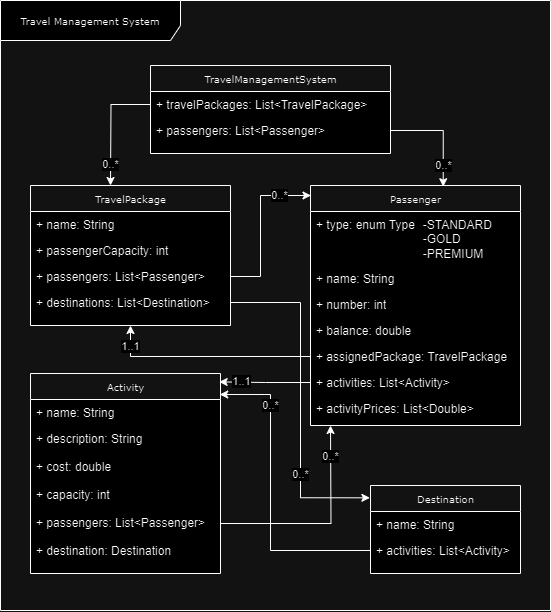

The diagram above was exported from draw.io. Its source (the exported page's mxGraphModel, read from the mxfile embedded in the PNG):
<mxGraphModel dx="1163" dy="1840" grid="1" gridSize="10" guides="1" tooltips="1" connect="1" arrows="1" fold="1" page="1" pageScale="1" pageWidth="850" pageHeight="1100" background="none" math="0" shadow="0">
  <root>
    <mxCell id="0" />
    <mxCell id="1" parent="0" />
    <mxCell id="17acba5748e5396b-1" value="Travel Management System" style="shape=umlFrame;whiteSpace=wrap;html=1;rounded=0;shadow=0;comic=0;labelBackgroundColor=none;strokeWidth=1;fontFamily=Verdana;fontSize=10;align=center;width=180;height=40;" parent="1" vertex="1">
      <mxGeometry x="150" y="245" width="550" height="610" as="geometry" />
    </mxCell>
    <mxCell id="17acba5748e5396b-20" value="TravelManagementSystem" style="swimlane;html=1;fontStyle=0;childLayout=stackLayout;horizontal=1;startSize=26;fillColor=none;horizontalStack=0;resizeParent=1;resizeLast=0;collapsible=1;marginBottom=0;swimlaneFillColor=#ffffff;rounded=0;shadow=0;comic=0;labelBackgroundColor=none;strokeWidth=1;fontFamily=Verdana;fontSize=10;align=center;" parent="1" vertex="1">
      <mxGeometry x="300" y="310" width="240" height="88" as="geometry" />
    </mxCell>
    <mxCell id="17acba5748e5396b-21" value="+ travelPackages: List&amp;lt;TravelPackage&amp;gt;" style="text;html=1;strokeColor=none;fillColor=none;align=left;verticalAlign=top;spacingLeft=4;spacingRight=4;whiteSpace=wrap;overflow=hidden;rotatable=0;points=[[0,0.5],[1,0.5]];portConstraint=eastwest;" parent="17acba5748e5396b-20" vertex="1">
      <mxGeometry y="26" width="240" height="26" as="geometry" />
    </mxCell>
    <mxCell id="17acba5748e5396b-24" value="+ passengers: List&amp;lt;Passenger&amp;gt;&amp;nbsp;" style="text;html=1;strokeColor=none;fillColor=none;align=left;verticalAlign=top;spacingLeft=4;spacingRight=4;whiteSpace=wrap;overflow=hidden;rotatable=0;points=[[0,0.5],[1,0.5]];portConstraint=eastwest;" parent="17acba5748e5396b-20" vertex="1">
      <mxGeometry y="52" width="240" height="26" as="geometry" />
    </mxCell>
    <mxCell id="q0R4mIqleUOtBM_UYxzS-1" value="TravelPackage" style="swimlane;html=1;fontStyle=0;childLayout=stackLayout;horizontal=1;startSize=26;fillColor=none;horizontalStack=0;resizeParent=1;resizeLast=0;collapsible=1;marginBottom=0;swimlaneFillColor=#ffffff;rounded=0;shadow=0;comic=0;labelBackgroundColor=none;strokeWidth=1;fontFamily=Verdana;fontSize=10;align=center;" vertex="1" parent="1">
      <mxGeometry x="180" y="430" width="200" height="140" as="geometry" />
    </mxCell>
    <mxCell id="q0R4mIqleUOtBM_UYxzS-2" value="+ name: String" style="text;html=1;strokeColor=none;fillColor=none;align=left;verticalAlign=top;spacingLeft=4;spacingRight=4;whiteSpace=wrap;overflow=hidden;rotatable=0;points=[[0,0.5],[1,0.5]];portConstraint=eastwest;" vertex="1" parent="q0R4mIqleUOtBM_UYxzS-1">
      <mxGeometry y="26" width="200" height="26" as="geometry" />
    </mxCell>
    <mxCell id="q0R4mIqleUOtBM_UYxzS-3" value="+ passengerCapacity: int&amp;nbsp;" style="text;html=1;strokeColor=none;fillColor=none;align=left;verticalAlign=top;spacingLeft=4;spacingRight=4;whiteSpace=wrap;overflow=hidden;rotatable=0;points=[[0,0.5],[1,0.5]];portConstraint=eastwest;" vertex="1" parent="q0R4mIqleUOtBM_UYxzS-1">
      <mxGeometry y="52" width="200" height="26" as="geometry" />
    </mxCell>
    <mxCell id="q0R4mIqleUOtBM_UYxzS-14" value="+ passengers: List&amp;lt;Passenger&amp;gt;" style="text;html=1;strokeColor=none;fillColor=none;align=left;verticalAlign=top;spacingLeft=4;spacingRight=4;whiteSpace=wrap;overflow=hidden;rotatable=0;points=[[0,0.5],[1,0.5]];portConstraint=eastwest;" vertex="1" parent="q0R4mIqleUOtBM_UYxzS-1">
      <mxGeometry y="78" width="200" height="26" as="geometry" />
    </mxCell>
    <mxCell id="q0R4mIqleUOtBM_UYxzS-13" value="+ destinations: List&amp;lt;Destination&amp;gt;" style="text;html=1;strokeColor=none;fillColor=none;align=left;verticalAlign=top;spacingLeft=4;spacingRight=4;whiteSpace=wrap;overflow=hidden;rotatable=0;points=[[0,0.5],[1,0.5]];portConstraint=eastwest;" vertex="1" parent="q0R4mIqleUOtBM_UYxzS-1">
      <mxGeometry y="104" width="200" height="26" as="geometry" />
    </mxCell>
    <mxCell id="q0R4mIqleUOtBM_UYxzS-4" value="Destination" style="swimlane;html=1;fontStyle=0;childLayout=stackLayout;horizontal=1;startSize=26;fillColor=none;horizontalStack=0;resizeParent=1;resizeLast=0;collapsible=1;marginBottom=0;swimlaneFillColor=#ffffff;rounded=0;shadow=0;comic=0;labelBackgroundColor=none;strokeWidth=1;fontFamily=Verdana;fontSize=10;align=center;" vertex="1" parent="1">
      <mxGeometry x="520" y="730" width="150" height="88" as="geometry" />
    </mxCell>
    <mxCell id="q0R4mIqleUOtBM_UYxzS-5" value="+ name: String" style="text;html=1;strokeColor=none;fillColor=none;align=left;verticalAlign=top;spacingLeft=4;spacingRight=4;whiteSpace=wrap;overflow=hidden;rotatable=0;points=[[0,0.5],[1,0.5]];portConstraint=eastwest;" vertex="1" parent="q0R4mIqleUOtBM_UYxzS-4">
      <mxGeometry y="26" width="150" height="26" as="geometry" />
    </mxCell>
    <mxCell id="q0R4mIqleUOtBM_UYxzS-6" value="+ activities: List&amp;lt;Activity&amp;gt;&amp;nbsp;" style="text;html=1;strokeColor=none;fillColor=none;align=left;verticalAlign=top;spacingLeft=4;spacingRight=4;whiteSpace=wrap;overflow=hidden;rotatable=0;points=[[0,0.5],[1,0.5]];portConstraint=eastwest;" vertex="1" parent="q0R4mIqleUOtBM_UYxzS-4">
      <mxGeometry y="52" width="150" height="26" as="geometry" />
    </mxCell>
    <mxCell id="q0R4mIqleUOtBM_UYxzS-7" value="Passenger" style="swimlane;html=1;fontStyle=0;childLayout=stackLayout;horizontal=1;startSize=26;fillColor=none;horizontalStack=0;resizeParent=1;resizeLast=0;collapsible=1;marginBottom=0;swimlaneFillColor=#ffffff;rounded=0;shadow=0;comic=0;labelBackgroundColor=none;strokeWidth=1;fontFamily=Verdana;fontSize=10;align=center;" vertex="1" parent="1">
      <mxGeometry x="460" y="430" width="210" height="240" as="geometry" />
    </mxCell>
    <mxCell id="q0R4mIqleUOtBM_UYxzS-8" value="+ type: enum Type&amp;nbsp;&lt;span style=&quot;white-space: pre;&quot;&gt;&#09;&lt;/span&gt;&lt;span style=&quot;white-space: pre;&quot;&gt;-&lt;/span&gt;STANDARD&lt;br&gt;&lt;span style=&quot;white-space: pre;&quot;&gt;&#09;&lt;span style=&quot;white-space: pre;&quot;&gt;&#09;&lt;/span&gt;&lt;span style=&quot;white-space: pre;&quot;&gt;&#09;&lt;/span&gt;&lt;span style=&quot;white-space: pre;&quot;&gt;&#09;&lt;/span&gt;-&lt;/span&gt;GOLD&lt;br&gt;&lt;span style=&quot;white-space: pre;&quot;&gt;&#09;&lt;span style=&quot;white-space: pre;&quot;&gt;&#09;&lt;/span&gt;&lt;span style=&quot;white-space: pre;&quot;&gt;&#09;&lt;/span&gt;&lt;span style=&quot;white-space: pre;&quot;&gt;&#09;&lt;/span&gt;-&lt;/span&gt;PREMIUM" style="text;html=1;strokeColor=none;fillColor=none;align=left;verticalAlign=top;spacingLeft=4;spacingRight=4;whiteSpace=wrap;overflow=hidden;rotatable=0;points=[[0,0.5],[1,0.5]];portConstraint=eastwest;" vertex="1" parent="q0R4mIqleUOtBM_UYxzS-7">
      <mxGeometry y="26" width="210" height="54" as="geometry" />
    </mxCell>
    <mxCell id="q0R4mIqleUOtBM_UYxzS-9" value="+ name: String" style="text;html=1;strokeColor=none;fillColor=none;align=left;verticalAlign=top;spacingLeft=4;spacingRight=4;whiteSpace=wrap;overflow=hidden;rotatable=0;points=[[0,0.5],[1,0.5]];portConstraint=eastwest;" vertex="1" parent="q0R4mIqleUOtBM_UYxzS-7">
      <mxGeometry y="80" width="210" height="26" as="geometry" />
    </mxCell>
    <mxCell id="q0R4mIqleUOtBM_UYxzS-15" value="+ number: int" style="text;html=1;strokeColor=none;fillColor=none;align=left;verticalAlign=top;spacingLeft=4;spacingRight=4;whiteSpace=wrap;overflow=hidden;rotatable=0;points=[[0,0.5],[1,0.5]];portConstraint=eastwest;" vertex="1" parent="q0R4mIqleUOtBM_UYxzS-7">
      <mxGeometry y="106" width="210" height="26" as="geometry" />
    </mxCell>
    <mxCell id="q0R4mIqleUOtBM_UYxzS-16" value="+ balance: double" style="text;html=1;strokeColor=none;fillColor=none;align=left;verticalAlign=top;spacingLeft=4;spacingRight=4;whiteSpace=wrap;overflow=hidden;rotatable=0;points=[[0,0.5],[1,0.5]];portConstraint=eastwest;" vertex="1" parent="q0R4mIqleUOtBM_UYxzS-7">
      <mxGeometry y="132" width="210" height="26" as="geometry" />
    </mxCell>
    <mxCell id="q0R4mIqleUOtBM_UYxzS-17" value="+ assignedPackage: TravelPackage" style="text;html=1;strokeColor=none;fillColor=none;align=left;verticalAlign=top;spacingLeft=4;spacingRight=4;whiteSpace=wrap;overflow=hidden;rotatable=0;points=[[0,0.5],[1,0.5]];portConstraint=eastwest;" vertex="1" parent="q0R4mIqleUOtBM_UYxzS-7">
      <mxGeometry y="158" width="210" height="26" as="geometry" />
    </mxCell>
    <mxCell id="q0R4mIqleUOtBM_UYxzS-18" value="+ activities: List&amp;lt;Activity&amp;gt;" style="text;html=1;strokeColor=none;fillColor=none;align=left;verticalAlign=top;spacingLeft=4;spacingRight=4;whiteSpace=wrap;overflow=hidden;rotatable=0;points=[[0,0.5],[1,0.5]];portConstraint=eastwest;" vertex="1" parent="q0R4mIqleUOtBM_UYxzS-7">
      <mxGeometry y="184" width="210" height="26" as="geometry" />
    </mxCell>
    <mxCell id="q0R4mIqleUOtBM_UYxzS-19" value="+ activityPrices: List&amp;lt;Double&amp;gt;" style="text;html=1;strokeColor=none;fillColor=none;align=left;verticalAlign=top;spacingLeft=4;spacingRight=4;whiteSpace=wrap;overflow=hidden;rotatable=0;points=[[0,0.5],[1,0.5]];portConstraint=eastwest;" vertex="1" parent="q0R4mIqleUOtBM_UYxzS-7">
      <mxGeometry y="210" width="210" height="26" as="geometry" />
    </mxCell>
    <mxCell id="q0R4mIqleUOtBM_UYxzS-10" value="Activity" style="swimlane;html=1;fontStyle=0;childLayout=stackLayout;horizontal=1;startSize=26;fillColor=none;horizontalStack=0;resizeParent=1;resizeLast=0;collapsible=1;marginBottom=0;swimlaneFillColor=#ffffff;rounded=0;shadow=0;comic=0;labelBackgroundColor=none;strokeWidth=1;fontFamily=Verdana;fontSize=10;align=center;" vertex="1" parent="1">
      <mxGeometry x="180" y="618" width="190" height="200" as="geometry" />
    </mxCell>
    <mxCell id="q0R4mIqleUOtBM_UYxzS-11" value="+ name: String" style="text;html=1;strokeColor=none;fillColor=none;align=left;verticalAlign=top;spacingLeft=4;spacingRight=4;whiteSpace=wrap;overflow=hidden;rotatable=0;points=[[0,0.5],[1,0.5]];portConstraint=eastwest;" vertex="1" parent="q0R4mIqleUOtBM_UYxzS-10">
      <mxGeometry y="26" width="190" height="26" as="geometry" />
    </mxCell>
    <mxCell id="q0R4mIqleUOtBM_UYxzS-12" value="+ description: String" style="text;html=1;strokeColor=none;fillColor=none;align=left;verticalAlign=top;spacingLeft=4;spacingRight=4;whiteSpace=wrap;overflow=hidden;rotatable=0;points=[[0,0.5],[1,0.5]];portConstraint=eastwest;" vertex="1" parent="q0R4mIqleUOtBM_UYxzS-10">
      <mxGeometry y="52" width="190" height="28" as="geometry" />
    </mxCell>
    <mxCell id="q0R4mIqleUOtBM_UYxzS-20" value="+ cost: double" style="text;html=1;strokeColor=none;fillColor=none;align=left;verticalAlign=top;spacingLeft=4;spacingRight=4;whiteSpace=wrap;overflow=hidden;rotatable=0;points=[[0,0.5],[1,0.5]];portConstraint=eastwest;" vertex="1" parent="q0R4mIqleUOtBM_UYxzS-10">
      <mxGeometry y="80" width="190" height="28" as="geometry" />
    </mxCell>
    <mxCell id="q0R4mIqleUOtBM_UYxzS-21" value="+ capacity: int" style="text;html=1;strokeColor=none;fillColor=none;align=left;verticalAlign=top;spacingLeft=4;spacingRight=4;whiteSpace=wrap;overflow=hidden;rotatable=0;points=[[0,0.5],[1,0.5]];portConstraint=eastwest;" vertex="1" parent="q0R4mIqleUOtBM_UYxzS-10">
      <mxGeometry y="108" width="190" height="28" as="geometry" />
    </mxCell>
    <mxCell id="q0R4mIqleUOtBM_UYxzS-35" value="0..*" style="edgeStyle=orthogonalEdgeStyle;rounded=0;orthogonalLoop=1;jettySize=auto;html=1;exitX=1;exitY=0.5;exitDx=0;exitDy=0;" edge="1" parent="q0R4mIqleUOtBM_UYxzS-10" source="q0R4mIqleUOtBM_UYxzS-23">
      <mxGeometry x="0.7123" relative="1" as="geometry">
        <mxPoint x="300" y="52" as="targetPoint" />
        <mxPoint as="offset" />
      </mxGeometry>
    </mxCell>
    <mxCell id="q0R4mIqleUOtBM_UYxzS-23" value="+ passengers: List&amp;lt;Passenger&amp;gt;" style="text;html=1;strokeColor=none;fillColor=none;align=left;verticalAlign=top;spacingLeft=4;spacingRight=4;whiteSpace=wrap;overflow=hidden;rotatable=0;points=[[0,0.5],[1,0.5]];portConstraint=eastwest;" vertex="1" parent="q0R4mIqleUOtBM_UYxzS-10">
      <mxGeometry y="136" width="190" height="28" as="geometry" />
    </mxCell>
    <mxCell id="q0R4mIqleUOtBM_UYxzS-22" value="+ destination: Destination" style="text;html=1;strokeColor=none;fillColor=none;align=left;verticalAlign=top;spacingLeft=4;spacingRight=4;whiteSpace=wrap;overflow=hidden;rotatable=0;points=[[0,0.5],[1,0.5]];portConstraint=eastwest;" vertex="1" parent="q0R4mIqleUOtBM_UYxzS-10">
      <mxGeometry y="164" width="190" height="28" as="geometry" />
    </mxCell>
    <mxCell id="q0R4mIqleUOtBM_UYxzS-24" value="0..*" style="edgeStyle=orthogonalEdgeStyle;rounded=0;orthogonalLoop=1;jettySize=auto;html=1;exitX=0;exitY=0.5;exitDx=0;exitDy=0;" edge="1" parent="1" source="17acba5748e5396b-21">
      <mxGeometry x="0.668" relative="1" as="geometry">
        <mxPoint x="260" y="430" as="targetPoint" />
        <mxPoint as="offset" />
      </mxGeometry>
    </mxCell>
    <mxCell id="q0R4mIqleUOtBM_UYxzS-25" value="0..*" style="edgeStyle=orthogonalEdgeStyle;rounded=0;orthogonalLoop=1;jettySize=auto;html=1;exitX=1;exitY=0.5;exitDx=0;exitDy=0;entryX=0.632;entryY=0.005;entryDx=0;entryDy=0;entryPerimeter=0;" edge="1" parent="1" source="17acba5748e5396b-24" target="q0R4mIqleUOtBM_UYxzS-7">
      <mxGeometry x="0.6106" relative="1" as="geometry">
        <mxPoint as="offset" />
      </mxGeometry>
    </mxCell>
    <mxCell id="q0R4mIqleUOtBM_UYxzS-26" value="0..*" style="edgeStyle=orthogonalEdgeStyle;rounded=0;orthogonalLoop=1;jettySize=auto;html=1;exitX=1;exitY=0.5;exitDx=0;exitDy=0;entryX=0.003;entryY=0.049;entryDx=0;entryDy=0;entryPerimeter=0;" edge="1" parent="1" source="q0R4mIqleUOtBM_UYxzS-14" target="q0R4mIqleUOtBM_UYxzS-7">
      <mxGeometry x="0.6038" relative="1" as="geometry">
        <Array as="points">
          <mxPoint x="410" y="521" />
          <mxPoint x="410" y="440" />
          <mxPoint x="461" y="440" />
        </Array>
        <mxPoint as="offset" />
      </mxGeometry>
    </mxCell>
    <mxCell id="q0R4mIqleUOtBM_UYxzS-30" value="1..1" style="edgeStyle=orthogonalEdgeStyle;rounded=0;orthogonalLoop=1;jettySize=auto;html=1;exitX=0;exitY=0.5;exitDx=0;exitDy=0;entryX=0.5;entryY=1;entryDx=0;entryDy=0;" edge="1" parent="1" source="q0R4mIqleUOtBM_UYxzS-17" target="q0R4mIqleUOtBM_UYxzS-1">
      <mxGeometry x="0.8104" relative="1" as="geometry">
        <mxPoint as="offset" />
      </mxGeometry>
    </mxCell>
    <mxCell id="q0R4mIqleUOtBM_UYxzS-31" value="1..1" style="edgeStyle=orthogonalEdgeStyle;rounded=0;orthogonalLoop=1;jettySize=auto;html=1;exitX=0;exitY=0.5;exitDx=0;exitDy=0;entryX=0.993;entryY=0.042;entryDx=0;entryDy=0;entryPerimeter=0;" edge="1" parent="1" source="q0R4mIqleUOtBM_UYxzS-18" target="q0R4mIqleUOtBM_UYxzS-10">
      <mxGeometry x="0.536" relative="1" as="geometry">
        <mxPoint as="offset" />
      </mxGeometry>
    </mxCell>
    <mxCell id="q0R4mIqleUOtBM_UYxzS-32" value="0..*" style="edgeStyle=orthogonalEdgeStyle;rounded=0;orthogonalLoop=1;jettySize=auto;html=1;exitX=1;exitY=0.5;exitDx=0;exitDy=0;entryX=-0.004;entryY=0.14;entryDx=0;entryDy=0;entryPerimeter=0;" edge="1" parent="1" source="q0R4mIqleUOtBM_UYxzS-13" target="q0R4mIqleUOtBM_UYxzS-4">
      <mxGeometry x="0.4522" relative="1" as="geometry">
        <mxPoint as="offset" />
      </mxGeometry>
    </mxCell>
    <mxCell id="q0R4mIqleUOtBM_UYxzS-33" value="0..*" style="edgeStyle=orthogonalEdgeStyle;rounded=0;orthogonalLoop=1;jettySize=auto;html=1;exitX=0;exitY=0.5;exitDx=0;exitDy=0;entryX=0.996;entryY=0.105;entryDx=0;entryDy=0;entryPerimeter=0;" edge="1" parent="1" source="q0R4mIqleUOtBM_UYxzS-6" target="q0R4mIqleUOtBM_UYxzS-10">
      <mxGeometry x="0.5973" relative="1" as="geometry">
        <Array as="points">
          <mxPoint x="420" y="795" />
          <mxPoint x="420" y="639" />
        </Array>
        <mxPoint as="offset" />
      </mxGeometry>
    </mxCell>
  </root>
</mxGraphModel>